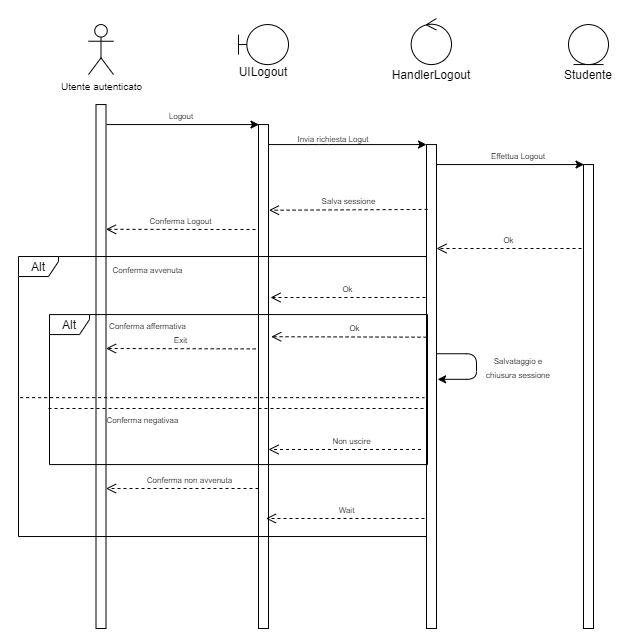

The diagram above was exported from draw.io. Its source (the exported page's mxGraphModel, read from the mxfile embedded in the PNG):
<mxGraphModel dx="1298" dy="526" grid="1" gridSize="10" guides="1" tooltips="1" connect="1" arrows="1" fold="1" page="1" pageScale="1" pageWidth="827" pageHeight="1169" math="0" shadow="0">
  <root>
    <mxCell id="0" />
    <mxCell id="1" parent="0" />
    <mxCell id="2" value="Utente&amp;nbsp;autenticato" style="shape=umlActor;verticalLabelPosition=bottom;verticalAlign=top;html=1;outlineConnect=0;rounded=0;sketch=0;fontSize=10;" vertex="1" parent="1">
      <mxGeometry x="80" y="606.0700000000002" width="25" height="50" as="geometry" />
    </mxCell>
    <mxCell id="3" value="" style="shape=umlBoundary;whiteSpace=wrap;html=1;" vertex="1" parent="1">
      <mxGeometry x="230" y="606.0700000000002" width="50" height="40" as="geometry" />
    </mxCell>
    <mxCell id="4" value="" style="ellipse;shape=umlEntity;whiteSpace=wrap;html=1;" vertex="1" parent="1">
      <mxGeometry x="560" y="606.0700000000002" width="40" height="40" as="geometry" />
    </mxCell>
    <mxCell id="5" value="" style="ellipse;shape=umlControl;whiteSpace=wrap;html=1;" vertex="1" parent="1">
      <mxGeometry x="402.69" y="600" width="40.31" height="46.07" as="geometry" />
    </mxCell>
    <mxCell id="6" value="Studente&lt;br&gt;" style="text;html=1;strokeColor=none;fillColor=none;align=center;verticalAlign=middle;whiteSpace=wrap;rounded=0;" vertex="1" parent="1">
      <mxGeometry x="560" y="646.0700000000002" width="40" height="20" as="geometry" />
    </mxCell>
    <mxCell id="7" value="" style="rounded=0;whiteSpace=wrap;html=1;" vertex="1" parent="1">
      <mxGeometry x="87.5" y="686.0699999999999" width="10" height="523.93" as="geometry" />
    </mxCell>
    <mxCell id="8" value="HandlerLogout" style="text;html=1;strokeColor=none;fillColor=none;align=center;verticalAlign=middle;whiteSpace=wrap;rounded=0;" vertex="1" parent="1">
      <mxGeometry x="403" y="646.0700000000002" width="40" height="20" as="geometry" />
    </mxCell>
    <mxCell id="9" value="UILogout" style="text;html=1;strokeColor=none;fillColor=none;align=center;verticalAlign=middle;whiteSpace=wrap;rounded=0;" vertex="1" parent="1">
      <mxGeometry x="235" y="640" width="40" height="26.07" as="geometry" />
    </mxCell>
    <mxCell id="10" value="" style="rounded=0;whiteSpace=wrap;html=1;" vertex="1" parent="1">
      <mxGeometry x="250.00000000000003" y="706.0699999999999" width="10" height="503.93" as="geometry" />
    </mxCell>
    <mxCell id="11" value="" style="rounded=0;whiteSpace=wrap;html=1;" vertex="1" parent="1">
      <mxGeometry x="418" y="726.0699999999999" width="10" height="483.93" as="geometry" />
    </mxCell>
    <mxCell id="12" value="" style="rounded=0;whiteSpace=wrap;html=1;" vertex="1" parent="1">
      <mxGeometry x="575" y="746.0699999999999" width="10" height="463.93" as="geometry" />
    </mxCell>
    <mxCell id="13" value="" style="endArrow=classic;html=1;entryX=0.25;entryY=0;entryDx=0;entryDy=0;" edge="1" parent="1">
      <mxGeometry width="50" height="50" relative="1" as="geometry">
        <mxPoint x="98" y="706.0700000000002" as="sourcePoint" />
        <mxPoint x="250.5" y="706.0700000000002" as="targetPoint" />
      </mxGeometry>
    </mxCell>
    <mxCell id="14" value="" style="endArrow=classic;html=1;edgeStyle=elbowEdgeStyle;exitX=0;exitY=1;exitDx=0;exitDy=0;entryX=0;entryY=0;entryDx=0;entryDy=0;" edge="1" source="17" target="11" parent="1">
      <mxGeometry width="50" height="50" relative="1" as="geometry">
        <mxPoint x="261" y="726" as="sourcePoint" />
        <mxPoint x="261" y="760" as="targetPoint" />
        <Array as="points">
          <mxPoint x="310" y="750" />
        </Array>
      </mxGeometry>
    </mxCell>
    <mxCell id="15" value="" style="endArrow=classic;html=1;entryX=0.25;entryY=0;entryDx=0;entryDy=0;" edge="1" parent="1">
      <mxGeometry width="50" height="50" relative="1" as="geometry">
        <mxPoint x="428" y="746.0700000000002" as="sourcePoint" />
        <mxPoint x="575.5" y="746.0700000000002" as="targetPoint" />
      </mxGeometry>
    </mxCell>
    <mxCell id="16" value="&lt;font style=&quot;font-size: 8px&quot;&gt;Logout&lt;/font&gt;" style="text;html=1;strokeColor=none;fillColor=none;align=center;verticalAlign=middle;whiteSpace=wrap;rounded=0;" vertex="1" parent="1">
      <mxGeometry x="97.5" y="686.0700000000002" width="150" height="20" as="geometry" />
    </mxCell>
    <mxCell id="17" value="&lt;span style=&quot;font-size: 8px&quot;&gt;Invia richiesta Logut&lt;/span&gt;" style="text;html=1;strokeColor=none;fillColor=none;align=center;verticalAlign=middle;whiteSpace=wrap;rounded=0;" vertex="1" parent="1">
      <mxGeometry x="260" y="712.1399999999999" width="130" height="13.93" as="geometry" />
    </mxCell>
    <mxCell id="18" value="&lt;font style=&quot;font-size: 8px&quot;&gt;Effettua Logout&lt;/font&gt;" style="text;html=1;strokeColor=none;fillColor=none;align=center;verticalAlign=middle;whiteSpace=wrap;rounded=0;" vertex="1" parent="1">
      <mxGeometry x="480" y="726.07" width="60" height="20" as="geometry" />
    </mxCell>
    <mxCell id="19" value="&lt;font style=&quot;font-size: 8px&quot;&gt;Ok&lt;/font&gt;" style="html=1;verticalAlign=bottom;endArrow=open;dashed=1;endSize=8;" edge="1" parent="1">
      <mxGeometry relative="1" as="geometry">
        <mxPoint x="573" y="830.0000000000002" as="sourcePoint" />
        <mxPoint x="428" y="830.0000000000002" as="targetPoint" />
      </mxGeometry>
    </mxCell>
    <mxCell id="20" value="&lt;font style=&quot;font-size: 8px&quot;&gt;Ok&lt;/font&gt;" style="html=1;verticalAlign=bottom;endArrow=open;dashed=1;endSize=8;" edge="1" parent="1">
      <mxGeometry relative="1" as="geometry">
        <mxPoint x="417" y="879" as="sourcePoint" />
        <mxPoint x="262" y="879" as="targetPoint" />
      </mxGeometry>
    </mxCell>
    <mxCell id="21" value="&lt;font style=&quot;font-size: 8px&quot;&gt;Salva sessione&lt;/font&gt;" style="html=1;verticalAlign=bottom;endArrow=open;dashed=1;endSize=8;entryX=1.044;entryY=0.17;entryDx=0;entryDy=0;entryPerimeter=0;exitX=0.11;exitY=0.134;exitDx=0;exitDy=0;exitPerimeter=0;" edge="1" source="11" target="10" parent="1">
      <mxGeometry relative="1" as="geometry">
        <mxPoint x="417" y="769.9999999999998" as="sourcePoint" />
        <mxPoint x="267" y="770.0000000000002" as="targetPoint" />
      </mxGeometry>
    </mxCell>
    <mxCell id="22" value="Alt" style="shape=umlFrame;whiteSpace=wrap;html=1;shadow=0;fillColor=none;width=40;height=20;" vertex="1" parent="1">
      <mxGeometry x="10" y="838.03" width="408" height="280" as="geometry" />
    </mxCell>
    <mxCell id="23" value="&lt;font style=&quot;font-size: 8px&quot;&gt;Wait&lt;/font&gt;" style="html=1;verticalAlign=bottom;endArrow=open;dashed=1;endSize=8;" edge="1" parent="1">
      <mxGeometry x="-0.0193" relative="1" as="geometry">
        <mxPoint x="415.9999999999998" y="1100" as="sourcePoint" />
        <mxPoint x="257.4100000000001" y="1100" as="targetPoint" />
        <mxPoint as="offset" />
      </mxGeometry>
    </mxCell>
    <mxCell id="24" value="" style="endArrow=classic;html=1;edgeStyle=elbowEdgeStyle;entryX=1.113;entryY=0.525;entryDx=0;entryDy=0;entryPerimeter=0;" edge="1" parent="1">
      <mxGeometry width="50" height="50" relative="1" as="geometry">
        <mxPoint x="427.9999999999998" y="935.25" as="sourcePoint" />
        <mxPoint x="429.1300000000001" y="960.8200000000002" as="targetPoint" />
        <Array as="points">
          <mxPoint x="468" y="951.2500000000001" />
          <mxPoint x="468" y="925.2500000000001" />
          <mxPoint x="502" y="935.2500000000001" />
        </Array>
      </mxGeometry>
    </mxCell>
    <mxCell id="25" value="&lt;font style=&quot;font-size: 8px&quot;&gt;Salvataggio e chiusura sessione&lt;/font&gt;" style="text;html=1;strokeColor=none;fillColor=none;align=center;verticalAlign=middle;whiteSpace=wrap;rounded=0;" vertex="1" parent="1">
      <mxGeometry x="470" y="938.03" width="80" height="20" as="geometry" />
    </mxCell>
    <mxCell id="26" value="" style="endArrow=none;dashed=1;html=1;" edge="1" parent="1">
      <mxGeometry width="50" height="50" relative="1" as="geometry">
        <mxPoint x="40" y="990" as="sourcePoint" />
        <mxPoint x="418" y="990" as="targetPoint" />
      </mxGeometry>
    </mxCell>
    <mxCell id="27" value="&lt;font style=&quot;font-size: 8px&quot;&gt;Ok&lt;br&gt;&lt;/font&gt;" style="html=1;verticalAlign=bottom;endArrow=open;dashed=1;endSize=8;exitX=0.007;exitY=0.398;exitDx=0;exitDy=0;exitPerimeter=0;entryX=1.27;entryY=0.421;entryDx=0;entryDy=0;entryPerimeter=0;" edge="1" source="11" target="10" parent="1">
      <mxGeometry x="-0.0689" relative="1" as="geometry">
        <mxPoint x="409.68" y="916.1800000000001" as="sourcePoint" />
        <mxPoint x="300" y="920" as="targetPoint" />
        <mxPoint as="offset" />
      </mxGeometry>
    </mxCell>
    <mxCell id="28" value="&lt;font style=&quot;font-size: 8px&quot;&gt;Conferma affermativa&lt;/font&gt;" style="text;html=1;strokeColor=none;fillColor=none;align=center;verticalAlign=middle;whiteSpace=wrap;rounded=0;shadow=0;" vertex="1" parent="1">
      <mxGeometry x="97.5" y="896.0699999999999" width="82.5" height="20" as="geometry" />
    </mxCell>
    <mxCell id="29" value="&lt;font style=&quot;font-size: 8px&quot;&gt;Exit&lt;/font&gt;" style="html=1;verticalAlign=bottom;endArrow=open;dashed=1;endSize=8;entryX=1.082;entryY=0.399;entryDx=0;entryDy=0;entryPerimeter=0;" edge="1" parent="1">
      <mxGeometry relative="1" as="geometry">
        <mxPoint x="247.18000000000006" y="930.4000000000001" as="sourcePoint" />
        <mxPoint x="97.5" y="930" as="targetPoint" />
      </mxGeometry>
    </mxCell>
    <mxCell id="30" value="&lt;font style=&quot;font-size: 8px&quot;&gt;Conferma negativaa&lt;/font&gt;" style="text;html=1;strokeColor=none;fillColor=none;align=center;verticalAlign=middle;whiteSpace=wrap;rounded=0;shadow=0;" vertex="1" parent="1">
      <mxGeometry x="92.5" y="990" width="82.5" height="20" as="geometry" />
    </mxCell>
    <mxCell id="31" value="&lt;font style=&quot;font-size: 8px&quot;&gt;Non uscire&lt;/font&gt;" style="html=1;verticalAlign=bottom;endArrow=open;dashed=1;endSize=8;exitX=0;exitY=0.905;exitDx=0;exitDy=0;exitPerimeter=0;" edge="1" parent="1">
      <mxGeometry x="-0.082" relative="1" as="geometry">
        <mxPoint x="412.5" y="1030.97" as="sourcePoint" />
        <mxPoint x="260" y="1030.9999999999998" as="targetPoint" />
        <mxPoint as="offset" />
      </mxGeometry>
    </mxCell>
    <mxCell id="32" value="&lt;font style=&quot;font-size: 8px&quot;&gt;Conferma avvenuta&lt;/font&gt;" style="text;html=1;strokeColor=none;fillColor=none;align=center;verticalAlign=middle;whiteSpace=wrap;rounded=0;shadow=0;" vertex="1" parent="1">
      <mxGeometry x="97.5" y="840" width="82.5" height="20" as="geometry" />
    </mxCell>
    <mxCell id="33" value="&lt;span style=&quot;font-size: 8px&quot;&gt;Conferma non avvenuta&lt;/span&gt;" style="html=1;verticalAlign=bottom;endArrow=open;dashed=1;endSize=8;exitX=0;exitY=0.905;exitDx=0;exitDy=0;exitPerimeter=0;" edge="1" parent="1">
      <mxGeometry x="-0.082" relative="1" as="geometry">
        <mxPoint x="250" y="1070" as="sourcePoint" />
        <mxPoint x="97.5" y="1070.0299999999995" as="targetPoint" />
        <mxPoint as="offset" />
      </mxGeometry>
    </mxCell>
    <mxCell id="34" value="" style="endArrow=none;dashed=1;html=1;entryX=-0.203;entryY=0.523;entryDx=0;entryDy=0;entryPerimeter=0;exitX=0.004;exitY=0.504;exitDx=0;exitDy=0;exitPerimeter=0;" edge="1" source="22" target="11" parent="1">
      <mxGeometry width="50" height="50" relative="1" as="geometry">
        <mxPoint x="30" y="979" as="sourcePoint" />
        <mxPoint x="80" y="933.03" as="targetPoint" />
      </mxGeometry>
    </mxCell>
    <mxCell id="35" value="&lt;font style=&quot;font-size: 8px&quot;&gt;Conferma Logout&lt;/font&gt;" style="html=1;verticalAlign=bottom;endArrow=open;dashed=1;endSize=8;entryX=1.044;entryY=0.17;entryDx=0;entryDy=0;entryPerimeter=0;" edge="1" parent="1">
      <mxGeometry relative="1" as="geometry">
        <mxPoint x="247" y="811" as="sourcePoint" />
        <mxPoint x="97.5" y="810.8181" as="targetPoint" />
      </mxGeometry>
    </mxCell>
    <mxCell id="36" value="Alt" style="shape=umlFrame;whiteSpace=wrap;html=1;shadow=0;fillColor=none;width=40;height=20;" vertex="1" parent="1">
      <mxGeometry x="41" y="896.0699999999999" width="378" height="150" as="geometry" />
    </mxCell>
  </root>
</mxGraphModel>